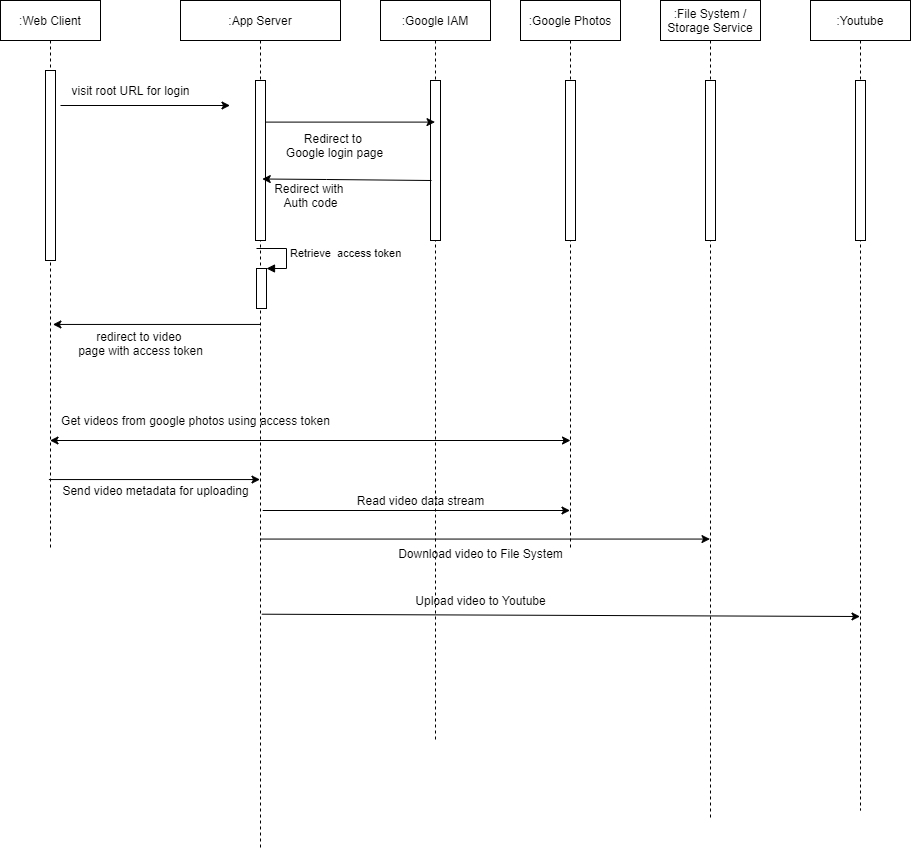

The diagram above was exported from draw.io. Its source (the exported page's mxGraphModel, read from the mxfile embedded in the PNG):
<mxGraphModel dx="1038" dy="649" grid="1" gridSize="10" guides="1" tooltips="1" connect="1" arrows="1" fold="1" page="1" pageScale="1" pageWidth="850" pageHeight="1100" math="0" shadow="0">
  <root>
    <mxCell id="0" />
    <mxCell id="1" parent="0" />
    <mxCell id="3nuBFxr9cyL0pnOWT2aG-1" value=":Web Client" style="shape=umlLifeline;perimeter=lifelinePerimeter;container=1;collapsible=0;recursiveResize=0;rounded=0;shadow=0;strokeWidth=1;" parent="1" vertex="1">
      <mxGeometry x="120" y="80" width="100" height="550" as="geometry" />
    </mxCell>
    <mxCell id="3nuBFxr9cyL0pnOWT2aG-2" value="" style="points=[];perimeter=orthogonalPerimeter;rounded=0;shadow=0;strokeWidth=1;" parent="3nuBFxr9cyL0pnOWT2aG-1" vertex="1">
      <mxGeometry x="45" y="70" width="10" height="190" as="geometry" />
    </mxCell>
    <mxCell id="3nuBFxr9cyL0pnOWT2aG-5" value=":App Server" style="shape=umlLifeline;perimeter=lifelinePerimeter;container=1;collapsible=0;recursiveResize=0;rounded=0;shadow=0;strokeWidth=1;" parent="1" vertex="1">
      <mxGeometry x="300" y="80" width="160" height="850" as="geometry" />
    </mxCell>
    <mxCell id="3nuBFxr9cyL0pnOWT2aG-6" value="" style="points=[];perimeter=orthogonalPerimeter;rounded=0;shadow=0;strokeWidth=1;" parent="3nuBFxr9cyL0pnOWT2aG-5" vertex="1">
      <mxGeometry x="75" y="80" width="10" height="160" as="geometry" />
    </mxCell>
    <mxCell id="45T8ZeMFnt-t-0rMW6Ou-16" value="" style="html=1;points=[];perimeter=orthogonalPerimeter;" vertex="1" parent="3nuBFxr9cyL0pnOWT2aG-5">
      <mxGeometry x="76" y="268" width="10" height="40" as="geometry" />
    </mxCell>
    <mxCell id="45T8ZeMFnt-t-0rMW6Ou-17" value="Retrieve&amp;nbsp; access token" style="edgeStyle=orthogonalEdgeStyle;html=1;align=left;spacingLeft=2;endArrow=block;rounded=0;entryX=1;entryY=0;" edge="1" target="45T8ZeMFnt-t-0rMW6Ou-16" parent="3nuBFxr9cyL0pnOWT2aG-5">
      <mxGeometry relative="1" as="geometry">
        <mxPoint x="76" y="248" as="sourcePoint" />
        <Array as="points">
          <mxPoint x="106" y="248" />
        </Array>
      </mxGeometry>
    </mxCell>
    <mxCell id="45T8ZeMFnt-t-0rMW6Ou-26" value="Get videos from google photos using access token" style="text;html=1;align=center;verticalAlign=middle;resizable=0;points=[];autosize=1;strokeColor=none;fillColor=none;" vertex="1" parent="3nuBFxr9cyL0pnOWT2aG-5">
      <mxGeometry x="-125" y="410" width="280" height="20" as="geometry" />
    </mxCell>
    <mxCell id="45T8ZeMFnt-t-0rMW6Ou-14" value="Redirect with &lt;br&gt;Auth code" style="text;html=1;align=center;verticalAlign=middle;resizable=0;points=[];autosize=1;strokeColor=none;fillColor=none;" vertex="1" parent="3nuBFxr9cyL0pnOWT2aG-5">
      <mxGeometry x="85" y="180" width="90" height="30" as="geometry" />
    </mxCell>
    <mxCell id="45T8ZeMFnt-t-0rMW6Ou-31" value="Send video metadata for uploading" style="text;html=1;align=center;verticalAlign=middle;resizable=0;points=[];autosize=1;strokeColor=none;fillColor=none;" vertex="1" parent="3nuBFxr9cyL0pnOWT2aG-5">
      <mxGeometry x="-125" y="480" width="200" height="20" as="geometry" />
    </mxCell>
    <mxCell id="45T8ZeMFnt-t-0rMW6Ou-1" value=":Google IAM" style="shape=umlLifeline;perimeter=lifelinePerimeter;container=1;collapsible=0;recursiveResize=0;rounded=0;shadow=0;strokeWidth=1;" vertex="1" parent="1">
      <mxGeometry x="500" y="80" width="110" height="740" as="geometry" />
    </mxCell>
    <mxCell id="45T8ZeMFnt-t-0rMW6Ou-2" value="" style="points=[];perimeter=orthogonalPerimeter;rounded=0;shadow=0;strokeWidth=1;" vertex="1" parent="45T8ZeMFnt-t-0rMW6Ou-1">
      <mxGeometry x="50" y="80" width="10" height="160" as="geometry" />
    </mxCell>
    <mxCell id="45T8ZeMFnt-t-0rMW6Ou-32" value="Download video to File System" style="text;html=1;align=center;verticalAlign=middle;resizable=0;points=[];autosize=1;strokeColor=none;fillColor=none;" vertex="1" parent="45T8ZeMFnt-t-0rMW6Ou-1">
      <mxGeometry x="10" y="543" width="180" height="20" as="geometry" />
    </mxCell>
    <mxCell id="45T8ZeMFnt-t-0rMW6Ou-37" value="Read video data stream" style="text;html=1;align=center;verticalAlign=middle;resizable=0;points=[];autosize=1;strokeColor=none;fillColor=none;" vertex="1" parent="45T8ZeMFnt-t-0rMW6Ou-1">
      <mxGeometry x="-30" y="490" width="140" height="20" as="geometry" />
    </mxCell>
    <mxCell id="45T8ZeMFnt-t-0rMW6Ou-3" value=":Google Photos" style="shape=umlLifeline;perimeter=lifelinePerimeter;container=1;collapsible=0;recursiveResize=0;rounded=0;shadow=0;strokeWidth=1;" vertex="1" parent="1">
      <mxGeometry x="640" y="80" width="100" height="550" as="geometry" />
    </mxCell>
    <mxCell id="45T8ZeMFnt-t-0rMW6Ou-4" value="" style="points=[];perimeter=orthogonalPerimeter;rounded=0;shadow=0;strokeWidth=1;" vertex="1" parent="45T8ZeMFnt-t-0rMW6Ou-3">
      <mxGeometry x="45" y="80" width="10" height="160" as="geometry" />
    </mxCell>
    <mxCell id="45T8ZeMFnt-t-0rMW6Ou-5" value=":File System / &#10;Storage Service" style="shape=umlLifeline;perimeter=lifelinePerimeter;container=1;collapsible=0;recursiveResize=0;rounded=0;shadow=0;strokeWidth=1;" vertex="1" parent="1">
      <mxGeometry x="780" y="80" width="100" height="820" as="geometry" />
    </mxCell>
    <mxCell id="45T8ZeMFnt-t-0rMW6Ou-6" value="" style="points=[];perimeter=orthogonalPerimeter;rounded=0;shadow=0;strokeWidth=1;" vertex="1" parent="45T8ZeMFnt-t-0rMW6Ou-5">
      <mxGeometry x="45" y="80" width="10" height="160" as="geometry" />
    </mxCell>
    <mxCell id="45T8ZeMFnt-t-0rMW6Ou-8" value="" style="endArrow=classic;html=1;rounded=0;" edge="1" parent="1">
      <mxGeometry width="50" height="50" relative="1" as="geometry">
        <mxPoint x="180" y="185" as="sourcePoint" />
        <mxPoint x="349.5" y="185" as="targetPoint" />
      </mxGeometry>
    </mxCell>
    <mxCell id="45T8ZeMFnt-t-0rMW6Ou-9" value="visit root URL for login" style="text;html=1;align=center;verticalAlign=middle;resizable=0;points=[];autosize=1;strokeColor=none;fillColor=none;" vertex="1" parent="1">
      <mxGeometry x="185" y="160" width="130" height="20" as="geometry" />
    </mxCell>
    <mxCell id="45T8ZeMFnt-t-0rMW6Ou-11" value="" style="endArrow=classic;html=1;rounded=0;exitX=1.06;exitY=0.26;exitDx=0;exitDy=0;exitPerimeter=0;" edge="1" parent="1" source="3nuBFxr9cyL0pnOWT2aG-6" target="45T8ZeMFnt-t-0rMW6Ou-1">
      <mxGeometry width="50" height="50" relative="1" as="geometry">
        <mxPoint x="380" y="210" as="sourcePoint" />
        <mxPoint x="430" y="160" as="targetPoint" />
      </mxGeometry>
    </mxCell>
    <mxCell id="45T8ZeMFnt-t-0rMW6Ou-12" value="Redirect to &lt;br&gt;Google login page" style="text;html=1;align=center;verticalAlign=middle;resizable=0;points=[];autosize=1;strokeColor=none;fillColor=none;" vertex="1" parent="1">
      <mxGeometry x="399" y="210" width="110" height="30" as="geometry" />
    </mxCell>
    <mxCell id="45T8ZeMFnt-t-0rMW6Ou-13" value="" style="endArrow=classic;html=1;rounded=0;entryX=-0.036;entryY=-0.05;entryDx=0;entryDy=0;entryPerimeter=0;exitX=0.1;exitY=0.625;exitDx=0;exitDy=0;exitPerimeter=0;" edge="1" parent="1" source="45T8ZeMFnt-t-0rMW6Ou-2" target="45T8ZeMFnt-t-0rMW6Ou-14">
      <mxGeometry width="50" height="50" relative="1" as="geometry">
        <mxPoint x="540" y="259" as="sourcePoint" />
        <mxPoint x="365.5" y="259" as="targetPoint" />
        <Array as="points">
          <mxPoint x="446" y="259" />
        </Array>
      </mxGeometry>
    </mxCell>
    <mxCell id="45T8ZeMFnt-t-0rMW6Ou-23" value="" style="endArrow=classic;html=1;rounded=0;entryX=0.524;entryY=0.589;entryDx=0;entryDy=0;entryPerimeter=0;" edge="1" parent="1" source="3nuBFxr9cyL0pnOWT2aG-5" target="3nuBFxr9cyL0pnOWT2aG-1">
      <mxGeometry width="50" height="50" relative="1" as="geometry">
        <mxPoint x="250" y="460" as="sourcePoint" />
        <mxPoint x="300" y="410" as="targetPoint" />
      </mxGeometry>
    </mxCell>
    <mxCell id="45T8ZeMFnt-t-0rMW6Ou-24" value="redirect to video &lt;br&gt;page with access token" style="text;html=1;align=center;verticalAlign=middle;resizable=0;points=[];autosize=1;strokeColor=none;fillColor=none;" vertex="1" parent="1">
      <mxGeometry x="190" y="408" width="140" height="30" as="geometry" />
    </mxCell>
    <mxCell id="45T8ZeMFnt-t-0rMW6Ou-27" value="" style="endArrow=classic;startArrow=classic;html=1;rounded=0;entryX=0.5;entryY=0.8;entryDx=0;entryDy=0;entryPerimeter=0;" edge="1" parent="1" source="3nuBFxr9cyL0pnOWT2aG-1" target="45T8ZeMFnt-t-0rMW6Ou-3">
      <mxGeometry width="50" height="50" relative="1" as="geometry">
        <mxPoint x="200" y="550" as="sourcePoint" />
        <mxPoint x="250" y="500" as="targetPoint" />
      </mxGeometry>
    </mxCell>
    <mxCell id="45T8ZeMFnt-t-0rMW6Ou-28" value=":Youtube" style="shape=umlLifeline;perimeter=lifelinePerimeter;container=1;collapsible=0;recursiveResize=0;rounded=0;shadow=0;strokeWidth=1;" vertex="1" parent="1">
      <mxGeometry x="930" y="80" width="100" height="810" as="geometry" />
    </mxCell>
    <mxCell id="45T8ZeMFnt-t-0rMW6Ou-29" value="" style="points=[];perimeter=orthogonalPerimeter;rounded=0;shadow=0;strokeWidth=1;" vertex="1" parent="45T8ZeMFnt-t-0rMW6Ou-28">
      <mxGeometry x="45" y="80" width="10" height="160" as="geometry" />
    </mxCell>
    <mxCell id="45T8ZeMFnt-t-0rMW6Ou-30" value="" style="endArrow=classic;html=1;rounded=0;exitX=0.484;exitY=0.871;exitDx=0;exitDy=0;exitPerimeter=0;" edge="1" parent="1" source="3nuBFxr9cyL0pnOWT2aG-1" target="3nuBFxr9cyL0pnOWT2aG-5">
      <mxGeometry width="50" height="50" relative="1" as="geometry">
        <mxPoint x="220" y="580" as="sourcePoint" />
        <mxPoint x="270" y="530" as="targetPoint" />
      </mxGeometry>
    </mxCell>
    <mxCell id="45T8ZeMFnt-t-0rMW6Ou-33" value="" style="endArrow=classic;html=1;rounded=0;" edge="1" parent="1" source="3nuBFxr9cyL0pnOWT2aG-5">
      <mxGeometry width="50" height="50" relative="1" as="geometry">
        <mxPoint x="396.45000000000005" y="619.05" as="sourcePoint" />
        <mxPoint x="829.5" y="618.56" as="targetPoint" />
      </mxGeometry>
    </mxCell>
    <mxCell id="45T8ZeMFnt-t-0rMW6Ou-34" value="" style="endArrow=classic;html=1;rounded=0;exitX=0.508;exitY=0.722;exitDx=0;exitDy=0;exitPerimeter=0;" edge="1" parent="1" source="3nuBFxr9cyL0pnOWT2aG-5">
      <mxGeometry width="50" height="50" relative="1" as="geometry">
        <mxPoint x="397" y="696" as="sourcePoint" />
        <mxPoint x="979.5" y="696" as="targetPoint" />
      </mxGeometry>
    </mxCell>
    <mxCell id="45T8ZeMFnt-t-0rMW6Ou-36" value="" style="endArrow=classic;html=1;rounded=0;exitX=0.514;exitY=0.6;exitDx=0;exitDy=0;exitPerimeter=0;" edge="1" parent="1" source="3nuBFxr9cyL0pnOWT2aG-5" target="45T8ZeMFnt-t-0rMW6Ou-3">
      <mxGeometry width="50" height="50" relative="1" as="geometry">
        <mxPoint x="480" y="590" as="sourcePoint" />
        <mxPoint x="530" y="540" as="targetPoint" />
      </mxGeometry>
    </mxCell>
    <mxCell id="45T8ZeMFnt-t-0rMW6Ou-38" value="Upload video to Youtube" style="text;html=1;align=center;verticalAlign=middle;resizable=0;points=[];autosize=1;strokeColor=none;fillColor=none;" vertex="1" parent="1">
      <mxGeometry x="525" y="670" width="150" height="20" as="geometry" />
    </mxCell>
  </root>
</mxGraphModel>